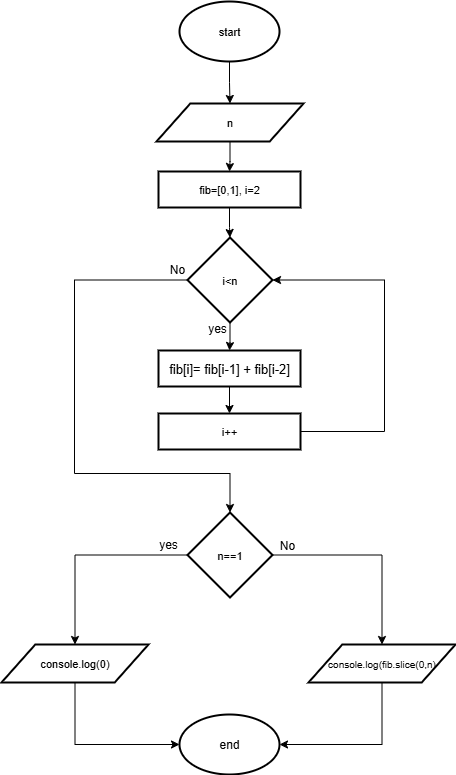

The diagram above was exported from draw.io. Its source (the exported page's mxGraphModel, read from the mxfile embedded in the PNG):
<mxGraphModel dx="1186" dy="755" grid="0" gridSize="10" guides="1" tooltips="1" connect="1" arrows="1" fold="1" page="1" pageScale="1" pageWidth="850" pageHeight="1100" math="0" shadow="0">
  <root>
    <mxCell id="0" />
    <mxCell id="1" parent="0" />
    <mxCell id="302WS-5pXR2xcT9xzvKE-49" style="edgeStyle=orthogonalEdgeStyle;rounded=0;orthogonalLoop=1;jettySize=auto;html=1;" edge="1" parent="1" source="HO1-O4AVoWK__l0EAoM6-5" target="302WS-5pXR2xcT9xzvKE-46">
      <mxGeometry relative="1" as="geometry" />
    </mxCell>
    <mxCell id="HO1-O4AVoWK__l0EAoM6-5" value="start" style="strokeWidth=2;html=1;shape=mxgraph.flowchart.start_1;whiteSpace=wrap;fontSize=11;" parent="1" vertex="1">
      <mxGeometry x="375" y="7" width="100" height="60" as="geometry" />
    </mxCell>
    <mxCell id="HO1-O4AVoWK__l0EAoM6-21" value="end" style="strokeWidth=2;html=1;shape=mxgraph.flowchart.start_1;whiteSpace=wrap;" parent="1" vertex="1">
      <mxGeometry x="375" y="720" width="100" height="60" as="geometry" />
    </mxCell>
    <mxCell id="BDqS7RJQxsDudH1AHO8a-5" value="&lt;span style=&quot;background-color: rgb(255, 255, 255);&quot;&gt;fib=[0,1], i=2&lt;/span&gt;" style="rounded=0;whiteSpace=wrap;html=1;labelBorderColor=none;strokeWidth=2;fontSize=11;" parent="1" vertex="1">
      <mxGeometry x="354" y="177" width="142" height="36" as="geometry" />
    </mxCell>
    <mxCell id="302WS-5pXR2xcT9xzvKE-58" style="edgeStyle=orthogonalEdgeStyle;rounded=0;orthogonalLoop=1;jettySize=auto;html=1;entryX=0.5;entryY=0;entryDx=0;entryDy=0;" edge="1" parent="1" source="BDqS7RJQxsDudH1AHO8a-11" target="302WS-5pXR2xcT9xzvKE-55">
      <mxGeometry relative="1" as="geometry" />
    </mxCell>
    <mxCell id="BDqS7RJQxsDudH1AHO8a-11" value="&lt;span style=&quot;background-color: rgb(255, 255, 255);&quot;&gt;&lt;font style=&quot;font-size: 13px;&quot;&gt;fib[i]= fib[i-1] + fib[i-2]&lt;/font&gt;&lt;/span&gt;" style="rounded=0;whiteSpace=wrap;html=1;labelBorderColor=none;strokeWidth=2;fontSize=11;" parent="1" vertex="1">
      <mxGeometry x="354" y="356" width="142" height="36" as="geometry" />
    </mxCell>
    <mxCell id="302WS-5pXR2xcT9xzvKE-54" style="edgeStyle=orthogonalEdgeStyle;rounded=0;orthogonalLoop=1;jettySize=auto;html=1;entryX=0.5;entryY=0;entryDx=0;entryDy=0;" edge="1" parent="1" source="302WS-5pXR2xcT9xzvKE-2" target="BDqS7RJQxsDudH1AHO8a-11">
      <mxGeometry relative="1" as="geometry" />
    </mxCell>
    <mxCell id="302WS-5pXR2xcT9xzvKE-60" style="edgeStyle=orthogonalEdgeStyle;rounded=0;orthogonalLoop=1;jettySize=auto;html=1;entryX=0.5;entryY=0;entryDx=0;entryDy=0;entryPerimeter=0;" edge="1" parent="1" source="302WS-5pXR2xcT9xzvKE-2" target="302WS-5pXR2xcT9xzvKE-10">
      <mxGeometry relative="1" as="geometry">
        <mxPoint x="303.66666666666674" y="476" as="targetPoint" />
        <Array as="points">
          <mxPoint x="270" y="286" />
          <mxPoint x="270" y="479" />
          <mxPoint x="426" y="479" />
        </Array>
      </mxGeometry>
    </mxCell>
    <mxCell id="302WS-5pXR2xcT9xzvKE-2" value="i&amp;lt;n" style="strokeWidth=2;html=1;shape=mxgraph.flowchart.decision;whiteSpace=wrap;fontSize=11;" vertex="1" parent="1">
      <mxGeometry x="383" y="243" width="85" height="85" as="geometry" />
    </mxCell>
    <mxCell id="302WS-5pXR2xcT9xzvKE-6" value="No" style="text;html=1;align=center;verticalAlign=middle;whiteSpace=wrap;rounded=0;" vertex="1" parent="1">
      <mxGeometry x="352" y="262" width="42" height="25" as="geometry" />
    </mxCell>
    <mxCell id="302WS-5pXR2xcT9xzvKE-66" style="edgeStyle=orthogonalEdgeStyle;rounded=0;orthogonalLoop=1;jettySize=auto;html=1;entryX=0.5;entryY=0;entryDx=0;entryDy=0;exitX=0;exitY=0.5;exitDx=0;exitDy=0;exitPerimeter=0;" edge="1" parent="1" source="302WS-5pXR2xcT9xzvKE-10" target="302WS-5pXR2xcT9xzvKE-65">
      <mxGeometry relative="1" as="geometry">
        <Array as="points">
          <mxPoint x="383" y="560" />
          <mxPoint x="271" y="560" />
        </Array>
      </mxGeometry>
    </mxCell>
    <mxCell id="302WS-5pXR2xcT9xzvKE-73" style="edgeStyle=orthogonalEdgeStyle;rounded=0;orthogonalLoop=1;jettySize=auto;html=1;entryX=0.5;entryY=0;entryDx=0;entryDy=0;" edge="1" parent="1" source="302WS-5pXR2xcT9xzvKE-10" target="302WS-5pXR2xcT9xzvKE-71">
      <mxGeometry relative="1" as="geometry" />
    </mxCell>
    <mxCell id="302WS-5pXR2xcT9xzvKE-10" value="n==1" style="strokeWidth=2;html=1;shape=mxgraph.flowchart.decision;whiteSpace=wrap;fontSize=11;" vertex="1" parent="1">
      <mxGeometry x="383" y="518" width="85" height="85" as="geometry" />
    </mxCell>
    <mxCell id="302WS-5pXR2xcT9xzvKE-39" value="yes" style="text;html=1;align=center;verticalAlign=middle;whiteSpace=wrap;rounded=0;" vertex="1" parent="1">
      <mxGeometry x="334" y="535" width="60" height="30" as="geometry" />
    </mxCell>
    <mxCell id="302WS-5pXR2xcT9xzvKE-50" style="edgeStyle=orthogonalEdgeStyle;rounded=0;orthogonalLoop=1;jettySize=auto;html=1;" edge="1" parent="1" source="302WS-5pXR2xcT9xzvKE-46" target="BDqS7RJQxsDudH1AHO8a-5">
      <mxGeometry relative="1" as="geometry" />
    </mxCell>
    <mxCell id="302WS-5pXR2xcT9xzvKE-46" value="n" style="shape=parallelogram;html=1;strokeWidth=2;perimeter=parallelogramPerimeter;whiteSpace=wrap;rounded=1;arcSize=0;size=0.23;fontSize=11;" vertex="1" parent="1">
      <mxGeometry x="352" y="109" width="147" height="38" as="geometry" />
    </mxCell>
    <mxCell id="302WS-5pXR2xcT9xzvKE-51" style="edgeStyle=orthogonalEdgeStyle;rounded=0;orthogonalLoop=1;jettySize=auto;html=1;entryX=0.5;entryY=0;entryDx=0;entryDy=0;entryPerimeter=0;" edge="1" parent="1" source="BDqS7RJQxsDudH1AHO8a-5" target="302WS-5pXR2xcT9xzvKE-2">
      <mxGeometry relative="1" as="geometry" />
    </mxCell>
    <mxCell id="302WS-5pXR2xcT9xzvKE-55" value="&lt;span style=&quot;background-color: rgb(255, 255, 255);&quot;&gt;i++&lt;/span&gt;" style="rounded=0;whiteSpace=wrap;html=1;labelBorderColor=none;strokeWidth=2;fontSize=11;" vertex="1" parent="1">
      <mxGeometry x="354" y="419" width="142" height="36" as="geometry" />
    </mxCell>
    <mxCell id="302WS-5pXR2xcT9xzvKE-59" style="edgeStyle=orthogonalEdgeStyle;rounded=0;orthogonalLoop=1;jettySize=auto;html=1;entryX=1;entryY=0.5;entryDx=0;entryDy=0;entryPerimeter=0;" edge="1" parent="1" source="302WS-5pXR2xcT9xzvKE-55" target="302WS-5pXR2xcT9xzvKE-2">
      <mxGeometry relative="1" as="geometry">
        <Array as="points">
          <mxPoint x="580" y="437" />
          <mxPoint x="580" y="285" />
        </Array>
      </mxGeometry>
    </mxCell>
    <mxCell id="302WS-5pXR2xcT9xzvKE-64" value="yes" style="text;html=1;align=center;verticalAlign=middle;whiteSpace=wrap;rounded=0;" vertex="1" parent="1">
      <mxGeometry x="383" y="319" width="60" height="30" as="geometry" />
    </mxCell>
    <mxCell id="302WS-5pXR2xcT9xzvKE-65" value="console.log(0)" style="shape=parallelogram;html=1;strokeWidth=2;perimeter=parallelogramPerimeter;whiteSpace=wrap;rounded=1;arcSize=0;size=0.23;fontSize=11;" vertex="1" parent="1">
      <mxGeometry x="197" y="650" width="147" height="38" as="geometry" />
    </mxCell>
    <mxCell id="302WS-5pXR2xcT9xzvKE-70" value="No" style="text;html=1;align=center;verticalAlign=middle;whiteSpace=wrap;rounded=0;" vertex="1" parent="1">
      <mxGeometry x="462" y="538" width="42" height="25" as="geometry" />
    </mxCell>
    <mxCell id="302WS-5pXR2xcT9xzvKE-71" value="console.log(fib.slice(0,n)" style="shape=parallelogram;html=1;strokeWidth=2;perimeter=parallelogramPerimeter;whiteSpace=wrap;rounded=1;arcSize=0;size=0.23;fontSize=10;" vertex="1" parent="1">
      <mxGeometry x="504" y="650" width="147" height="38" as="geometry" />
    </mxCell>
    <mxCell id="302WS-5pXR2xcT9xzvKE-76" style="edgeStyle=orthogonalEdgeStyle;rounded=0;orthogonalLoop=1;jettySize=auto;html=1;entryX=1;entryY=0.5;entryDx=0;entryDy=0;entryPerimeter=0;" edge="1" parent="1" source="302WS-5pXR2xcT9xzvKE-71" target="HO1-O4AVoWK__l0EAoM6-21">
      <mxGeometry relative="1" as="geometry">
        <Array as="points">
          <mxPoint x="578" y="750" />
        </Array>
      </mxGeometry>
    </mxCell>
    <mxCell id="302WS-5pXR2xcT9xzvKE-77" style="edgeStyle=orthogonalEdgeStyle;rounded=0;orthogonalLoop=1;jettySize=auto;html=1;entryX=0;entryY=0.5;entryDx=0;entryDy=0;entryPerimeter=0;" edge="1" parent="1" source="302WS-5pXR2xcT9xzvKE-65" target="HO1-O4AVoWK__l0EAoM6-21">
      <mxGeometry relative="1" as="geometry">
        <Array as="points">
          <mxPoint x="271" y="750" />
        </Array>
      </mxGeometry>
    </mxCell>
  </root>
</mxGraphModel>